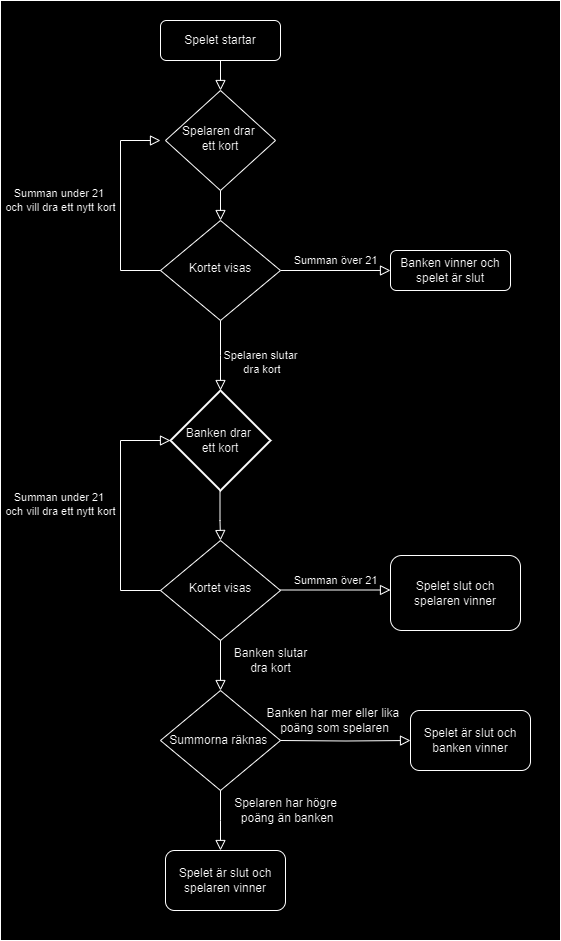

The diagram above was exported from draw.io. Its source (the exported page's mxGraphModel, read from the mxfile embedded in the PNG):
<mxGraphModel dx="1050" dy="557" grid="1" gridSize="10" guides="1" tooltips="1" connect="1" arrows="1" fold="1" page="1" pageScale="1" pageWidth="827" pageHeight="1169" math="0" shadow="0">
  <root>
    <mxCell id="WIyWlLk6GJQsqaUBKTNV-0" />
    <mxCell id="WIyWlLk6GJQsqaUBKTNV-1" parent="WIyWlLk6GJQsqaUBKTNV-0" />
    <mxCell id="wv0dlYPNjTZLyPjDVYga-27" value="" style="rounded=0;whiteSpace=wrap;html=1;" vertex="1" parent="WIyWlLk6GJQsqaUBKTNV-1">
      <mxGeometry y="60" width="560" height="940" as="geometry" />
    </mxCell>
    <mxCell id="WIyWlLk6GJQsqaUBKTNV-2" value="" style="rounded=0;html=1;jettySize=auto;orthogonalLoop=1;fontSize=11;endArrow=block;endFill=0;endSize=8;strokeWidth=1;shadow=0;labelBackgroundColor=none;edgeStyle=orthogonalEdgeStyle;" parent="WIyWlLk6GJQsqaUBKTNV-1" source="WIyWlLk6GJQsqaUBKTNV-3" target="WIyWlLk6GJQsqaUBKTNV-6" edge="1">
      <mxGeometry relative="1" as="geometry" />
    </mxCell>
    <mxCell id="WIyWlLk6GJQsqaUBKTNV-3" value="Spelet startar" style="rounded=1;whiteSpace=wrap;html=1;fontSize=12;glass=0;strokeWidth=1;shadow=0;" parent="WIyWlLk6GJQsqaUBKTNV-1" vertex="1">
      <mxGeometry x="160" y="80" width="120" height="40" as="geometry" />
    </mxCell>
    <mxCell id="WIyWlLk6GJQsqaUBKTNV-4" value="" style="rounded=0;html=1;jettySize=auto;orthogonalLoop=1;fontSize=11;endArrow=block;endFill=0;endSize=8;strokeWidth=1;shadow=0;labelBackgroundColor=none;edgeStyle=orthogonalEdgeStyle;" parent="WIyWlLk6GJQsqaUBKTNV-1" source="WIyWlLk6GJQsqaUBKTNV-6" target="WIyWlLk6GJQsqaUBKTNV-10" edge="1">
      <mxGeometry y="70" relative="1" as="geometry">
        <mxPoint as="offset" />
      </mxGeometry>
    </mxCell>
    <mxCell id="WIyWlLk6GJQsqaUBKTNV-6" value="Spelaren drar&amp;nbsp;&lt;div&gt;ett kort&lt;/div&gt;" style="rhombus;whiteSpace=wrap;html=1;shadow=0;fontFamily=Helvetica;fontSize=12;align=center;strokeWidth=1;spacing=6;spacingTop=-4;" parent="WIyWlLk6GJQsqaUBKTNV-1" vertex="1">
      <mxGeometry x="165" y="150" width="110" height="100" as="geometry" />
    </mxCell>
    <mxCell id="WIyWlLk6GJQsqaUBKTNV-8" value="Spelaren slutar&lt;div&gt;&amp;nbsp;dra kort&lt;/div&gt;" style="rounded=0;html=1;jettySize=auto;orthogonalLoop=1;fontSize=11;endArrow=block;endFill=0;endSize=8;strokeWidth=1;shadow=0;labelBackgroundColor=none;edgeStyle=orthogonalEdgeStyle;" parent="WIyWlLk6GJQsqaUBKTNV-1" source="WIyWlLk6GJQsqaUBKTNV-10" edge="1">
      <mxGeometry x="0.2" y="40" relative="1" as="geometry">
        <mxPoint as="offset" />
        <mxPoint x="220" y="450" as="targetPoint" />
      </mxGeometry>
    </mxCell>
    <mxCell id="WIyWlLk6GJQsqaUBKTNV-9" value="Summan över 21" style="edgeStyle=orthogonalEdgeStyle;rounded=0;html=1;jettySize=auto;orthogonalLoop=1;fontSize=11;endArrow=block;endFill=0;endSize=8;strokeWidth=1;shadow=0;labelBackgroundColor=none;" parent="WIyWlLk6GJQsqaUBKTNV-1" source="WIyWlLk6GJQsqaUBKTNV-10" target="WIyWlLk6GJQsqaUBKTNV-12" edge="1">
      <mxGeometry y="10" relative="1" as="geometry">
        <mxPoint as="offset" />
      </mxGeometry>
    </mxCell>
    <mxCell id="WIyWlLk6GJQsqaUBKTNV-10" value="Kortet visas" style="rhombus;whiteSpace=wrap;html=1;shadow=0;fontFamily=Helvetica;fontSize=12;align=center;strokeWidth=1;spacing=6;spacingTop=-4;" parent="WIyWlLk6GJQsqaUBKTNV-1" vertex="1">
      <mxGeometry x="160" y="280" width="120" height="100" as="geometry" />
    </mxCell>
    <mxCell id="WIyWlLk6GJQsqaUBKTNV-12" value="Banken vinner och spelet är slut" style="rounded=1;whiteSpace=wrap;html=1;fontSize=12;glass=0;strokeWidth=1;shadow=0;" parent="WIyWlLk6GJQsqaUBKTNV-1" vertex="1">
      <mxGeometry x="390" y="310" width="120" height="40" as="geometry" />
    </mxCell>
    <mxCell id="wv0dlYPNjTZLyPjDVYga-2" value="Summan under 21&amp;nbsp;&lt;div&gt;o&lt;span style=&quot;background-color: initial;&quot;&gt;c&lt;/span&gt;&lt;span style=&quot;background-color: initial;&quot;&gt;h vill dra ett nytt kort&lt;/span&gt;&lt;/div&gt;" style="rounded=0;html=1;jettySize=auto;orthogonalLoop=1;fontSize=11;endArrow=block;endFill=0;endSize=8;strokeWidth=1;shadow=0;labelBackgroundColor=none;edgeStyle=orthogonalEdgeStyle;exitX=0;exitY=0.5;exitDx=0;exitDy=0;" edge="1" parent="WIyWlLk6GJQsqaUBKTNV-1" source="WIyWlLk6GJQsqaUBKTNV-10">
      <mxGeometry x="0.0476" y="60" relative="1" as="geometry">
        <mxPoint as="offset" />
        <mxPoint x="140" y="210" as="sourcePoint" />
        <mxPoint x="160" y="200" as="targetPoint" />
        <Array as="points">
          <mxPoint x="120" y="330" />
          <mxPoint x="120" y="200" />
        </Array>
      </mxGeometry>
    </mxCell>
    <mxCell id="wv0dlYPNjTZLyPjDVYga-3" value="Spelet slut och spelaren vinner" style="rounded=1;whiteSpace=wrap;html=1;fontSize=12;glass=0;strokeWidth=1;shadow=0;" vertex="1" parent="WIyWlLk6GJQsqaUBKTNV-1">
      <mxGeometry x="390" y="615" width="130" height="75" as="geometry" />
    </mxCell>
    <mxCell id="wv0dlYPNjTZLyPjDVYga-4" value="Banken drar&amp;nbsp;&lt;div&gt;ett kort&lt;/div&gt;" style="strokeWidth=2;html=1;shape=mxgraph.flowchart.decision;whiteSpace=wrap;" vertex="1" parent="WIyWlLk6GJQsqaUBKTNV-1">
      <mxGeometry x="170" y="450" width="100" height="100" as="geometry" />
    </mxCell>
    <mxCell id="wv0dlYPNjTZLyPjDVYga-6" value="" style="rounded=0;html=1;jettySize=auto;orthogonalLoop=1;fontSize=11;endArrow=block;endFill=0;endSize=8;strokeWidth=1;shadow=0;labelBackgroundColor=none;edgeStyle=orthogonalEdgeStyle;" edge="1" parent="WIyWlLk6GJQsqaUBKTNV-1">
      <mxGeometry x="0.2" y="40" relative="1" as="geometry">
        <mxPoint as="offset" />
        <mxPoint x="219.5" y="550" as="sourcePoint" />
        <mxPoint x="220" y="600" as="targetPoint" />
        <Array as="points">
          <mxPoint x="219.5" y="580" />
          <mxPoint x="219.5" y="580" />
        </Array>
      </mxGeometry>
    </mxCell>
    <mxCell id="wv0dlYPNjTZLyPjDVYga-7" value="Kortet visas" style="rhombus;whiteSpace=wrap;html=1;shadow=0;fontFamily=Helvetica;fontSize=12;align=center;strokeWidth=1;spacing=6;spacingTop=-4;" vertex="1" parent="WIyWlLk6GJQsqaUBKTNV-1">
      <mxGeometry x="160" y="600" width="120" height="100" as="geometry" />
    </mxCell>
    <mxCell id="wv0dlYPNjTZLyPjDVYga-8" value="Summan under 21&amp;nbsp;&lt;div&gt;o&lt;span style=&quot;background-color: initial;&quot;&gt;c&lt;/span&gt;&lt;span style=&quot;background-color: initial;&quot;&gt;h vill dra ett nytt kort&lt;/span&gt;&lt;/div&gt;" style="rounded=0;html=1;jettySize=auto;orthogonalLoop=1;fontSize=11;endArrow=block;endFill=0;endSize=8;strokeWidth=1;shadow=0;labelBackgroundColor=none;edgeStyle=orthogonalEdgeStyle;exitX=0;exitY=0.5;exitDx=0;exitDy=0;entryX=0;entryY=0.5;entryDx=0;entryDy=0;entryPerimeter=0;" edge="1" parent="WIyWlLk6GJQsqaUBKTNV-1" target="wv0dlYPNjTZLyPjDVYga-4">
      <mxGeometry x="0.0476" y="60" relative="1" as="geometry">
        <mxPoint as="offset" />
        <mxPoint x="160" y="650" as="sourcePoint" />
        <mxPoint x="160" y="520" as="targetPoint" />
        <Array as="points">
          <mxPoint x="120" y="650" />
          <mxPoint x="120" y="500" />
        </Array>
      </mxGeometry>
    </mxCell>
    <mxCell id="wv0dlYPNjTZLyPjDVYga-9" value="Summan över 21" style="edgeStyle=orthogonalEdgeStyle;rounded=0;html=1;jettySize=auto;orthogonalLoop=1;fontSize=11;endArrow=block;endFill=0;endSize=8;strokeWidth=1;shadow=0;labelBackgroundColor=none;" edge="1" parent="WIyWlLk6GJQsqaUBKTNV-1">
      <mxGeometry y="10" relative="1" as="geometry">
        <mxPoint as="offset" />
        <mxPoint x="280" y="649.5" as="sourcePoint" />
        <mxPoint x="390" y="649.5" as="targetPoint" />
      </mxGeometry>
    </mxCell>
    <mxCell id="wv0dlYPNjTZLyPjDVYga-10" value="Summorna räknas&amp;nbsp;" style="rhombus;whiteSpace=wrap;html=1;direction=south;" vertex="1" parent="WIyWlLk6GJQsqaUBKTNV-1">
      <mxGeometry x="160" y="750" width="120" height="100" as="geometry" />
    </mxCell>
    <mxCell id="wv0dlYPNjTZLyPjDVYga-15" value="" style="rounded=0;html=1;jettySize=auto;orthogonalLoop=1;fontSize=11;endArrow=block;endFill=0;endSize=8;strokeWidth=1;shadow=0;labelBackgroundColor=none;edgeStyle=orthogonalEdgeStyle;exitX=0.5;exitY=1;exitDx=0;exitDy=0;" edge="1" parent="WIyWlLk6GJQsqaUBKTNV-1" source="wv0dlYPNjTZLyPjDVYga-7" target="wv0dlYPNjTZLyPjDVYga-10">
      <mxGeometry x="0.2" y="40" relative="1" as="geometry">
        <mxPoint as="offset" />
        <mxPoint x="230" y="720" as="sourcePoint" />
        <mxPoint x="220" y="730" as="targetPoint" />
        <Array as="points" />
      </mxGeometry>
    </mxCell>
    <mxCell id="wv0dlYPNjTZLyPjDVYga-16" value="Banken slutar&lt;div&gt;&amp;nbsp;dra kort&amp;nbsp;&lt;/div&gt;" style="text;html=1;align=center;verticalAlign=middle;resizable=0;points=[];autosize=1;strokeColor=none;fillColor=none;" vertex="1" parent="WIyWlLk6GJQsqaUBKTNV-1">
      <mxGeometry x="220" y="700" width="100" height="40" as="geometry" />
    </mxCell>
    <mxCell id="wv0dlYPNjTZLyPjDVYga-18" value="" style="edgeStyle=orthogonalEdgeStyle;rounded=0;html=1;jettySize=auto;orthogonalLoop=1;fontSize=11;endArrow=block;endFill=0;endSize=8;strokeWidth=1;shadow=0;labelBackgroundColor=none;" edge="1" parent="WIyWlLk6GJQsqaUBKTNV-1" target="wv0dlYPNjTZLyPjDVYga-19">
      <mxGeometry y="10" relative="1" as="geometry">
        <mxPoint as="offset" />
        <mxPoint x="280" y="800" as="sourcePoint" />
        <mxPoint x="390" y="800" as="targetPoint" />
      </mxGeometry>
    </mxCell>
    <mxCell id="wv0dlYPNjTZLyPjDVYga-19" value="Spelet är slut och banken vinner" style="rounded=1;whiteSpace=wrap;html=1;" vertex="1" parent="WIyWlLk6GJQsqaUBKTNV-1">
      <mxGeometry x="410" y="770" width="120" height="60" as="geometry" />
    </mxCell>
    <mxCell id="wv0dlYPNjTZLyPjDVYga-20" value="Banken har mer eller lika&amp;nbsp;&lt;div&gt;poäng som spelaren&lt;/div&gt;" style="text;html=1;align=center;verticalAlign=middle;resizable=0;points=[];autosize=1;strokeColor=none;fillColor=none;" vertex="1" parent="WIyWlLk6GJQsqaUBKTNV-1">
      <mxGeometry x="254" y="760" width="160" height="40" as="geometry" />
    </mxCell>
    <mxCell id="wv0dlYPNjTZLyPjDVYga-22" value="" style="rounded=0;html=1;jettySize=auto;orthogonalLoop=1;fontSize=11;endArrow=block;endFill=0;endSize=8;strokeWidth=1;shadow=0;labelBackgroundColor=none;edgeStyle=orthogonalEdgeStyle;exitX=1;exitY=0.5;exitDx=0;exitDy=0;" edge="1" parent="WIyWlLk6GJQsqaUBKTNV-1" source="wv0dlYPNjTZLyPjDVYga-10">
      <mxGeometry x="0.2" y="40" relative="1" as="geometry">
        <mxPoint as="offset" />
        <mxPoint x="220" y="880" as="sourcePoint" />
        <mxPoint x="220" y="910" as="targetPoint" />
        <Array as="points" />
      </mxGeometry>
    </mxCell>
    <mxCell id="wv0dlYPNjTZLyPjDVYga-23" value="Spelet är slut och spelaren vinner" style="rounded=1;whiteSpace=wrap;html=1;" vertex="1" parent="WIyWlLk6GJQsqaUBKTNV-1">
      <mxGeometry x="165" y="910" width="120" height="60" as="geometry" />
    </mxCell>
    <mxCell id="wv0dlYPNjTZLyPjDVYga-24" value="Spelaren har högre&lt;div&gt;&amp;nbsp;poäng än banken&lt;/div&gt;" style="text;html=1;align=center;verticalAlign=middle;resizable=0;points=[];autosize=1;strokeColor=none;fillColor=none;" vertex="1" parent="WIyWlLk6GJQsqaUBKTNV-1">
      <mxGeometry x="220" y="850" width="130" height="40" as="geometry" />
    </mxCell>
  </root>
</mxGraphModel>